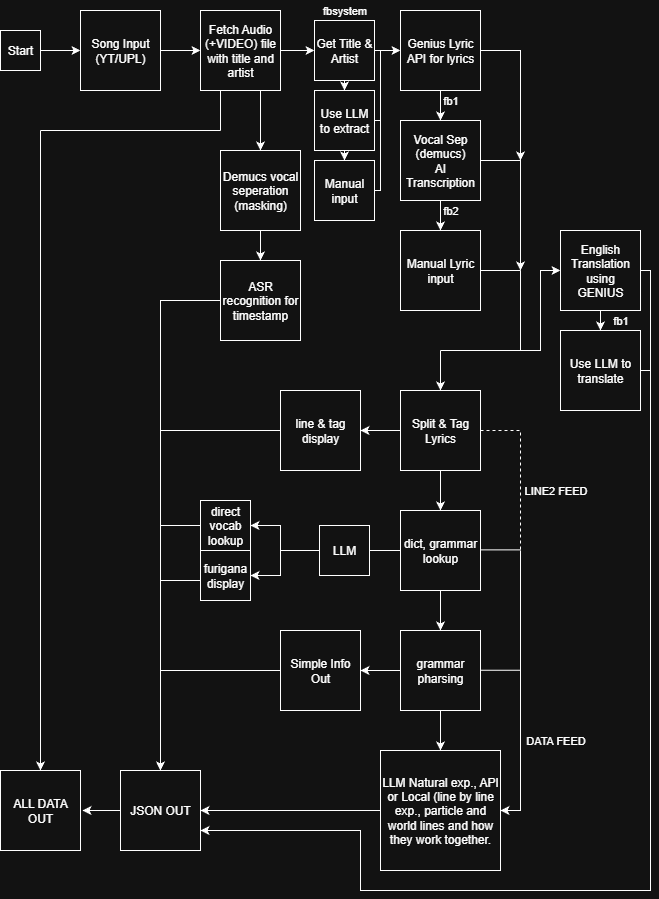

The diagram above was exported from draw.io. Its source (the exported page's mxGraphModel, read from the mxfile embedded in the PNG):
<mxGraphModel dx="2188" dy="1162" grid="1" gridSize="10" guides="1" tooltips="1" connect="1" arrows="1" fold="1" page="1" pageScale="1" pageWidth="827" pageHeight="1169" math="0" shadow="0">
  <root>
    <mxCell id="0" />
    <mxCell id="1" parent="0" />
    <mxCell id="tC2NfrQSCWJzXOpwI25e-25" style="edgeStyle=orthogonalEdgeStyle;rounded=0;orthogonalLoop=1;jettySize=auto;html=1;entryX=0;entryY=0.5;entryDx=0;entryDy=0;" parent="1" source="tC2NfrQSCWJzXOpwI25e-1" target="tC2NfrQSCWJzXOpwI25e-2" edge="1">
      <mxGeometry relative="1" as="geometry" />
    </mxCell>
    <mxCell id="tC2NfrQSCWJzXOpwI25e-1" value="Start" style="whiteSpace=wrap;html=1;aspect=fixed;" parent="1" vertex="1">
      <mxGeometry x="40" y="80" width="40" height="40" as="geometry" />
    </mxCell>
    <mxCell id="tC2NfrQSCWJzXOpwI25e-26" style="edgeStyle=orthogonalEdgeStyle;rounded=0;orthogonalLoop=1;jettySize=auto;html=1;entryX=0;entryY=0.5;entryDx=0;entryDy=0;" parent="1" source="tC2NfrQSCWJzXOpwI25e-2" target="tC2NfrQSCWJzXOpwI25e-3" edge="1">
      <mxGeometry relative="1" as="geometry" />
    </mxCell>
    <mxCell id="tC2NfrQSCWJzXOpwI25e-2" value="Song Input&lt;div&gt;(YT/UPL)&lt;/div&gt;" style="whiteSpace=wrap;html=1;aspect=fixed;" parent="1" vertex="1">
      <mxGeometry x="120" y="60" width="80" height="80" as="geometry" />
    </mxCell>
    <mxCell id="tC2NfrQSCWJzXOpwI25e-27" style="edgeStyle=orthogonalEdgeStyle;rounded=0;orthogonalLoop=1;jettySize=auto;html=1;entryX=0;entryY=0.5;entryDx=0;entryDy=0;" parent="1" source="tC2NfrQSCWJzXOpwI25e-3" target="tC2NfrQSCWJzXOpwI25e-4" edge="1">
      <mxGeometry relative="1" as="geometry" />
    </mxCell>
    <mxCell id="tC2NfrQSCWJzXOpwI25e-43" style="edgeStyle=orthogonalEdgeStyle;rounded=0;orthogonalLoop=1;jettySize=auto;html=1;entryX=0.5;entryY=0;entryDx=0;entryDy=0;exitX=0.75;exitY=1;exitDx=0;exitDy=0;" parent="1" source="tC2NfrQSCWJzXOpwI25e-3" target="tC2NfrQSCWJzXOpwI25e-41" edge="1">
      <mxGeometry relative="1" as="geometry" />
    </mxCell>
    <mxCell id="tC2NfrQSCWJzXOpwI25e-3" value="Fetch Audio (+VIDEO) file with title and artist" style="whiteSpace=wrap;html=1;aspect=fixed;" parent="1" vertex="1">
      <mxGeometry x="240" y="60" width="80" height="80" as="geometry" />
    </mxCell>
    <mxCell id="tC2NfrQSCWJzXOpwI25e-28" style="edgeStyle=orthogonalEdgeStyle;rounded=0;orthogonalLoop=1;jettySize=auto;html=1;" parent="1" source="tC2NfrQSCWJzXOpwI25e-4" target="tC2NfrQSCWJzXOpwI25e-6" edge="1">
      <mxGeometry relative="1" as="geometry" />
    </mxCell>
    <mxCell id="pftaYtBt8jjbWd4sXZ1s-7" style="edgeStyle=orthogonalEdgeStyle;rounded=0;orthogonalLoop=1;jettySize=auto;html=1;exitX=0.5;exitY=1;exitDx=0;exitDy=0;entryX=0.5;entryY=0;entryDx=0;entryDy=0;" parent="1" source="tC2NfrQSCWJzXOpwI25e-4" target="pftaYtBt8jjbWd4sXZ1s-1" edge="1">
      <mxGeometry relative="1" as="geometry" />
    </mxCell>
    <mxCell id="tC2NfrQSCWJzXOpwI25e-4" value="Get Title &amp;amp; Artist" style="whiteSpace=wrap;html=1;aspect=fixed;" parent="1" vertex="1">
      <mxGeometry x="354" y="70" width="60" height="60" as="geometry" />
    </mxCell>
    <mxCell id="tC2NfrQSCWJzXOpwI25e-5" style="edgeStyle=orthogonalEdgeStyle;rounded=0;orthogonalLoop=1;jettySize=auto;html=1;exitX=0.5;exitY=1;exitDx=0;exitDy=0;" parent="1" source="tC2NfrQSCWJzXOpwI25e-4" target="tC2NfrQSCWJzXOpwI25e-4" edge="1">
      <mxGeometry relative="1" as="geometry" />
    </mxCell>
    <mxCell id="tC2NfrQSCWJzXOpwI25e-15" style="edgeStyle=orthogonalEdgeStyle;rounded=0;orthogonalLoop=1;jettySize=auto;html=1;" parent="1" source="tC2NfrQSCWJzXOpwI25e-6" target="tC2NfrQSCWJzXOpwI25e-7" edge="1">
      <mxGeometry relative="1" as="geometry" />
    </mxCell>
    <mxCell id="tC2NfrQSCWJzXOpwI25e-20" style="edgeStyle=orthogonalEdgeStyle;rounded=0;orthogonalLoop=1;jettySize=auto;html=1;" parent="1" source="tC2NfrQSCWJzXOpwI25e-6" edge="1">
      <mxGeometry relative="1" as="geometry">
        <mxPoint x="560" y="210" as="targetPoint" />
      </mxGeometry>
    </mxCell>
    <mxCell id="tC2NfrQSCWJzXOpwI25e-6" value="Genius Lyric API for lyrics" style="whiteSpace=wrap;html=1;aspect=fixed;" parent="1" vertex="1">
      <mxGeometry x="440" y="60" width="80" height="80" as="geometry" />
    </mxCell>
    <mxCell id="tC2NfrQSCWJzXOpwI25e-16" style="edgeStyle=orthogonalEdgeStyle;rounded=0;orthogonalLoop=1;jettySize=auto;html=1;" parent="1" source="tC2NfrQSCWJzXOpwI25e-7" target="tC2NfrQSCWJzXOpwI25e-8" edge="1">
      <mxGeometry relative="1" as="geometry" />
    </mxCell>
    <mxCell id="tC2NfrQSCWJzXOpwI25e-19" style="edgeStyle=orthogonalEdgeStyle;rounded=0;orthogonalLoop=1;jettySize=auto;html=1;" parent="1" source="tC2NfrQSCWJzXOpwI25e-7" edge="1">
      <mxGeometry relative="1" as="geometry">
        <mxPoint x="560" y="320" as="targetPoint" />
      </mxGeometry>
    </mxCell>
    <mxCell id="tC2NfrQSCWJzXOpwI25e-7" value="Vocal Sep (demucs)&lt;div&gt;AI Transcription&lt;/div&gt;" style="whiteSpace=wrap;html=1;aspect=fixed;" parent="1" vertex="1">
      <mxGeometry x="440" y="170" width="80" height="80" as="geometry" />
    </mxCell>
    <mxCell id="tC2NfrQSCWJzXOpwI25e-8" value="Manual Lyric input" style="whiteSpace=wrap;html=1;aspect=fixed;" parent="1" vertex="1">
      <mxGeometry x="440" y="280" width="80" height="80" as="geometry" />
    </mxCell>
    <mxCell id="tC2NfrQSCWJzXOpwI25e-29" style="edgeStyle=orthogonalEdgeStyle;rounded=0;orthogonalLoop=1;jettySize=auto;html=1;entryX=0.5;entryY=0;entryDx=0;entryDy=0;" parent="1" source="tC2NfrQSCWJzXOpwI25e-9" target="tC2NfrQSCWJzXOpwI25e-10" edge="1">
      <mxGeometry relative="1" as="geometry" />
    </mxCell>
    <mxCell id="tC2NfrQSCWJzXOpwI25e-40" style="edgeStyle=orthogonalEdgeStyle;rounded=0;orthogonalLoop=1;jettySize=auto;html=1;entryX=1;entryY=0.5;entryDx=0;entryDy=0;" parent="1" source="tC2NfrQSCWJzXOpwI25e-9" target="tC2NfrQSCWJzXOpwI25e-37" edge="1">
      <mxGeometry relative="1" as="geometry">
        <Array as="points">
          <mxPoint x="420" y="480" />
          <mxPoint x="420" y="480" />
        </Array>
      </mxGeometry>
    </mxCell>
    <mxCell id="tC2NfrQSCWJzXOpwI25e-9" value="Split &amp;amp; Tag Lyrics" style="whiteSpace=wrap;html=1;aspect=fixed;" parent="1" vertex="1">
      <mxGeometry x="440" y="440" width="80" height="80" as="geometry" />
    </mxCell>
    <mxCell id="tC2NfrQSCWJzXOpwI25e-30" style="edgeStyle=orthogonalEdgeStyle;rounded=0;orthogonalLoop=1;jettySize=auto;html=1;" parent="1" source="tC2NfrQSCWJzXOpwI25e-10" target="tC2NfrQSCWJzXOpwI25e-11" edge="1">
      <mxGeometry relative="1" as="geometry" />
    </mxCell>
    <mxCell id="tC2NfrQSCWJzXOpwI25e-36" style="edgeStyle=orthogonalEdgeStyle;rounded=0;orthogonalLoop=1;jettySize=auto;html=1;entryX=1;entryY=0.5;entryDx=0;entryDy=0;" parent="1" target="tC2NfrQSCWJzXOpwI25e-35" edge="1">
      <mxGeometry relative="1" as="geometry">
        <mxPoint x="360" y="600" as="sourcePoint" />
        <Array as="points">
          <mxPoint x="320" y="600" />
          <mxPoint x="320" y="575" />
        </Array>
      </mxGeometry>
    </mxCell>
    <mxCell id="tC2NfrQSCWJzXOpwI25e-39" style="edgeStyle=orthogonalEdgeStyle;rounded=0;orthogonalLoop=1;jettySize=auto;html=1;entryX=1;entryY=0.5;entryDx=0;entryDy=0;exitX=0;exitY=0.5;exitDx=0;exitDy=0;" parent="1" source="vYmwEpTswoWNlbcmplYy-9" target="tC2NfrQSCWJzXOpwI25e-38" edge="1">
      <mxGeometry relative="1" as="geometry">
        <mxPoint x="360" y="600" as="sourcePoint" />
        <Array as="points">
          <mxPoint x="320" y="600" />
          <mxPoint x="320" y="625" />
        </Array>
      </mxGeometry>
    </mxCell>
    <mxCell id="tC2NfrQSCWJzXOpwI25e-10" value="dict, grammar lookup" style="whiteSpace=wrap;html=1;aspect=fixed;" parent="1" vertex="1">
      <mxGeometry x="440" y="560" width="80" height="80" as="geometry" />
    </mxCell>
    <mxCell id="tC2NfrQSCWJzXOpwI25e-31" style="edgeStyle=orthogonalEdgeStyle;rounded=0;orthogonalLoop=1;jettySize=auto;html=1;" parent="1" source="tC2NfrQSCWJzXOpwI25e-11" target="tC2NfrQSCWJzXOpwI25e-12" edge="1">
      <mxGeometry relative="1" as="geometry" />
    </mxCell>
    <mxCell id="tC2NfrQSCWJzXOpwI25e-34" style="edgeStyle=orthogonalEdgeStyle;rounded=0;orthogonalLoop=1;jettySize=auto;html=1;" parent="1" source="tC2NfrQSCWJzXOpwI25e-11" target="tC2NfrQSCWJzXOpwI25e-33" edge="1">
      <mxGeometry relative="1" as="geometry" />
    </mxCell>
    <mxCell id="tC2NfrQSCWJzXOpwI25e-11" value="grammar pharsing" style="whiteSpace=wrap;html=1;aspect=fixed;" parent="1" vertex="1">
      <mxGeometry x="440" y="680" width="80" height="80" as="geometry" />
    </mxCell>
    <mxCell id="tC2NfrQSCWJzXOpwI25e-32" style="edgeStyle=orthogonalEdgeStyle;rounded=0;orthogonalLoop=1;jettySize=auto;html=1;entryX=1;entryY=0.5;entryDx=0;entryDy=0;" parent="1" source="tC2NfrQSCWJzXOpwI25e-12" target="tC2NfrQSCWJzXOpwI25e-14" edge="1">
      <mxGeometry relative="1" as="geometry" />
    </mxCell>
    <mxCell id="tC2NfrQSCWJzXOpwI25e-12" value="LLM Natural exp., API or Local (line by line exp., particle and world lines and how they work together." style="whiteSpace=wrap;html=1;aspect=fixed;" parent="1" vertex="1">
      <mxGeometry x="420" y="800" width="120" height="120" as="geometry" />
    </mxCell>
    <mxCell id="tC2NfrQSCWJzXOpwI25e-14" value="JSON OUT" style="whiteSpace=wrap;html=1;aspect=fixed;" parent="1" vertex="1">
      <mxGeometry x="160" y="820" width="80" height="80" as="geometry" />
    </mxCell>
    <mxCell id="tC2NfrQSCWJzXOpwI25e-21" value="" style="endArrow=classic;html=1;rounded=0;entryX=0.5;entryY=0;entryDx=0;entryDy=0;" parent="1" target="tC2NfrQSCWJzXOpwI25e-9" edge="1">
      <mxGeometry width="50" height="50" relative="1" as="geometry">
        <mxPoint x="480" y="400" as="sourcePoint" />
        <mxPoint x="500" y="310" as="targetPoint" />
      </mxGeometry>
    </mxCell>
    <mxCell id="tC2NfrQSCWJzXOpwI25e-22" value="" style="endArrow=none;html=1;rounded=0;entryX=1;entryY=0.5;entryDx=0;entryDy=0;" parent="1" target="tC2NfrQSCWJzXOpwI25e-8" edge="1">
      <mxGeometry width="50" height="50" relative="1" as="geometry">
        <mxPoint x="560" y="320" as="sourcePoint" />
        <mxPoint x="500" y="310" as="targetPoint" />
      </mxGeometry>
    </mxCell>
    <mxCell id="tC2NfrQSCWJzXOpwI25e-23" value="" style="endArrow=none;html=1;rounded=0;" parent="1" edge="1">
      <mxGeometry width="50" height="50" relative="1" as="geometry">
        <mxPoint x="560" y="400" as="sourcePoint" />
        <mxPoint x="560" y="320" as="targetPoint" />
      </mxGeometry>
    </mxCell>
    <mxCell id="tC2NfrQSCWJzXOpwI25e-24" value="" style="endArrow=none;html=1;rounded=0;" parent="1" edge="1">
      <mxGeometry width="50" height="50" relative="1" as="geometry">
        <mxPoint x="480" y="400" as="sourcePoint" />
        <mxPoint x="560" y="400" as="targetPoint" />
      </mxGeometry>
    </mxCell>
    <mxCell id="tC2NfrQSCWJzXOpwI25e-49" style="edgeStyle=orthogonalEdgeStyle;rounded=0;orthogonalLoop=1;jettySize=auto;html=1;entryX=0.5;entryY=0;entryDx=0;entryDy=0;" parent="1" source="tC2NfrQSCWJzXOpwI25e-33" target="tC2NfrQSCWJzXOpwI25e-14" edge="1">
      <mxGeometry relative="1" as="geometry" />
    </mxCell>
    <mxCell id="tC2NfrQSCWJzXOpwI25e-33" value="Simple Info Out" style="whiteSpace=wrap;html=1;aspect=fixed;" parent="1" vertex="1">
      <mxGeometry x="320" y="680" width="80" height="80" as="geometry" />
    </mxCell>
    <mxCell id="tC2NfrQSCWJzXOpwI25e-47" style="edgeStyle=orthogonalEdgeStyle;rounded=0;orthogonalLoop=1;jettySize=auto;html=1;exitX=0;exitY=0.5;exitDx=0;exitDy=0;" parent="1" source="tC2NfrQSCWJzXOpwI25e-35" edge="1">
      <mxGeometry relative="1" as="geometry">
        <mxPoint x="200" y="820" as="targetPoint" />
      </mxGeometry>
    </mxCell>
    <mxCell id="tC2NfrQSCWJzXOpwI25e-35" value="direct vocab lookup" style="whiteSpace=wrap;html=1;aspect=fixed;" parent="1" vertex="1">
      <mxGeometry x="240" y="550" width="50" height="50" as="geometry" />
    </mxCell>
    <mxCell id="tC2NfrQSCWJzXOpwI25e-46" style="edgeStyle=orthogonalEdgeStyle;rounded=0;orthogonalLoop=1;jettySize=auto;html=1;entryX=0.5;entryY=0;entryDx=0;entryDy=0;" parent="1" source="tC2NfrQSCWJzXOpwI25e-37" target="tC2NfrQSCWJzXOpwI25e-14" edge="1">
      <mxGeometry relative="1" as="geometry" />
    </mxCell>
    <mxCell id="tC2NfrQSCWJzXOpwI25e-37" value="line &amp;amp; tag display" style="whiteSpace=wrap;html=1;aspect=fixed;" parent="1" vertex="1">
      <mxGeometry x="320" y="440" width="80" height="80" as="geometry" />
    </mxCell>
    <mxCell id="tC2NfrQSCWJzXOpwI25e-48" style="edgeStyle=orthogonalEdgeStyle;rounded=0;orthogonalLoop=1;jettySize=auto;html=1;entryX=0.5;entryY=0;entryDx=0;entryDy=0;" parent="1" source="tC2NfrQSCWJzXOpwI25e-38" target="tC2NfrQSCWJzXOpwI25e-14" edge="1">
      <mxGeometry relative="1" as="geometry">
        <Array as="points">
          <mxPoint x="200" y="630" />
        </Array>
      </mxGeometry>
    </mxCell>
    <mxCell id="tC2NfrQSCWJzXOpwI25e-38" value="furigana display" style="whiteSpace=wrap;html=1;aspect=fixed;" parent="1" vertex="1">
      <mxGeometry x="240" y="600" width="50" height="50" as="geometry" />
    </mxCell>
    <mxCell id="tC2NfrQSCWJzXOpwI25e-44" style="edgeStyle=orthogonalEdgeStyle;rounded=0;orthogonalLoop=1;jettySize=auto;html=1;" parent="1" source="tC2NfrQSCWJzXOpwI25e-41" target="tC2NfrQSCWJzXOpwI25e-42" edge="1">
      <mxGeometry relative="1" as="geometry" />
    </mxCell>
    <mxCell id="tC2NfrQSCWJzXOpwI25e-41" value="Demucs vocal seperation (masking)" style="whiteSpace=wrap;html=1;aspect=fixed;" parent="1" vertex="1">
      <mxGeometry x="260" y="200" width="80" height="80" as="geometry" />
    </mxCell>
    <mxCell id="tC2NfrQSCWJzXOpwI25e-45" style="edgeStyle=orthogonalEdgeStyle;rounded=0;orthogonalLoop=1;jettySize=auto;html=1;entryX=0.5;entryY=0;entryDx=0;entryDy=0;exitX=0;exitY=0.5;exitDx=0;exitDy=0;" parent="1" source="tC2NfrQSCWJzXOpwI25e-42" target="tC2NfrQSCWJzXOpwI25e-14" edge="1">
      <mxGeometry relative="1" as="geometry">
        <Array as="points">
          <mxPoint x="200" y="350" />
        </Array>
      </mxGeometry>
    </mxCell>
    <mxCell id="tC2NfrQSCWJzXOpwI25e-42" value="ASR recognition for timestamp" style="whiteSpace=wrap;html=1;aspect=fixed;" parent="1" vertex="1">
      <mxGeometry x="260" y="310" width="80" height="80" as="geometry" />
    </mxCell>
    <mxCell id="tC2NfrQSCWJzXOpwI25e-50" value="ALL DATA OUT" style="whiteSpace=wrap;html=1;aspect=fixed;" parent="1" vertex="1">
      <mxGeometry x="40" y="820" width="80" height="80" as="geometry" />
    </mxCell>
    <mxCell id="tC2NfrQSCWJzXOpwI25e-51" style="edgeStyle=orthogonalEdgeStyle;rounded=0;orthogonalLoop=1;jettySize=auto;html=1;" parent="1" source="tC2NfrQSCWJzXOpwI25e-14" edge="1">
      <mxGeometry relative="1" as="geometry">
        <mxPoint x="122" y="860" as="targetPoint" />
      </mxGeometry>
    </mxCell>
    <mxCell id="tC2NfrQSCWJzXOpwI25e-53" value="" style="endArrow=none;html=1;rounded=0;" parent="1" edge="1">
      <mxGeometry width="50" height="50" relative="1" as="geometry">
        <mxPoint x="260" y="180" as="sourcePoint" />
        <mxPoint x="260" y="140" as="targetPoint" />
      </mxGeometry>
    </mxCell>
    <mxCell id="tC2NfrQSCWJzXOpwI25e-54" value="" style="endArrow=none;html=1;rounded=0;" parent="1" edge="1">
      <mxGeometry width="50" height="50" relative="1" as="geometry">
        <mxPoint x="80" y="180" as="sourcePoint" />
        <mxPoint x="260" y="180" as="targetPoint" />
      </mxGeometry>
    </mxCell>
    <mxCell id="tC2NfrQSCWJzXOpwI25e-55" value="" style="endArrow=classic;html=1;rounded=0;entryX=0.5;entryY=0;entryDx=0;entryDy=0;" parent="1" target="tC2NfrQSCWJzXOpwI25e-50" edge="1">
      <mxGeometry width="50" height="50" relative="1" as="geometry">
        <mxPoint x="80" y="180" as="sourcePoint" />
        <mxPoint x="80" y="550" as="targetPoint" />
      </mxGeometry>
    </mxCell>
    <mxCell id="tC2NfrQSCWJzXOpwI25e-57" value="" style="endArrow=none;html=1;rounded=0;exitX=1;exitY=0.5;exitDx=0;exitDy=0;" parent="1" edge="1">
      <mxGeometry width="50" height="50" relative="1" as="geometry">
        <mxPoint x="520" y="599.4300000000001" as="sourcePoint" />
        <mxPoint x="560" y="599.4300000000001" as="targetPoint" />
      </mxGeometry>
    </mxCell>
    <mxCell id="tC2NfrQSCWJzXOpwI25e-58" value="" style="endArrow=none;html=1;rounded=0;exitX=1;exitY=0.5;exitDx=0;exitDy=0;" parent="1" edge="1">
      <mxGeometry width="50" height="50" relative="1" as="geometry">
        <mxPoint x="520" y="719.71" as="sourcePoint" />
        <mxPoint x="560" y="719.71" as="targetPoint" />
      </mxGeometry>
    </mxCell>
    <mxCell id="tC2NfrQSCWJzXOpwI25e-59" value="" style="endArrow=classic;html=1;rounded=0;entryX=1;entryY=0.5;entryDx=0;entryDy=0;" parent="1" target="tC2NfrQSCWJzXOpwI25e-12" edge="1">
      <mxGeometry width="50" height="50" relative="1" as="geometry">
        <mxPoint x="560" y="600" as="sourcePoint" />
        <mxPoint x="560" y="860" as="targetPoint" />
        <Array as="points">
          <mxPoint x="560" y="860" />
        </Array>
      </mxGeometry>
    </mxCell>
    <mxCell id="tC2NfrQSCWJzXOpwI25e-62" value="DATA FEED" style="text;strokeColor=none;fillColor=none;html=1;fontSize=11;fontStyle=0;verticalAlign=middle;align=center;" parent="1" vertex="1">
      <mxGeometry x="560" y="780" width="70" height="20" as="geometry" />
    </mxCell>
    <mxCell id="tC2NfrQSCWJzXOpwI25e-63" value="LINE2 FEED" style="text;strokeColor=none;fillColor=none;html=1;fontSize=11;fontStyle=0;verticalAlign=middle;align=center;" parent="1" vertex="1">
      <mxGeometry x="560" y="530" width="70" height="20" as="geometry" />
    </mxCell>
    <mxCell id="tC2NfrQSCWJzXOpwI25e-65" value="" style="endArrow=none;dashed=1;html=1;rounded=0;exitX=1;exitY=0.5;exitDx=0;exitDy=0;" parent="1" source="tC2NfrQSCWJzXOpwI25e-9" edge="1">
      <mxGeometry width="50" height="50" relative="1" as="geometry">
        <mxPoint x="560" y="480" as="sourcePoint" />
        <mxPoint x="560" y="600" as="targetPoint" />
        <Array as="points">
          <mxPoint x="560" y="480" />
        </Array>
      </mxGeometry>
    </mxCell>
    <mxCell id="tC2NfrQSCWJzXOpwI25e-66" value="fb1" style="text;strokeColor=none;fillColor=none;html=1;fontSize=11;fontStyle=0;verticalAlign=middle;align=center;" parent="1" vertex="1">
      <mxGeometry x="480" y="140" width="20" height="20" as="geometry" />
    </mxCell>
    <mxCell id="tC2NfrQSCWJzXOpwI25e-67" value="fb2" style="text;strokeColor=none;fillColor=none;html=1;fontSize=11;fontStyle=0;verticalAlign=middle;align=center;" parent="1" vertex="1">
      <mxGeometry x="480" y="250" width="20" height="20" as="geometry" />
    </mxCell>
    <mxCell id="pftaYtBt8jjbWd4sXZ1s-9" style="edgeStyle=orthogonalEdgeStyle;rounded=0;orthogonalLoop=1;jettySize=auto;html=1;entryX=0.5;entryY=0;entryDx=0;entryDy=0;" parent="1" source="pftaYtBt8jjbWd4sXZ1s-1" target="pftaYtBt8jjbWd4sXZ1s-2" edge="1">
      <mxGeometry relative="1" as="geometry" />
    </mxCell>
    <mxCell id="pftaYtBt8jjbWd4sXZ1s-1" value="Use LLM to extract" style="whiteSpace=wrap;html=1;aspect=fixed;" parent="1" vertex="1">
      <mxGeometry x="354" y="140" width="60" height="60" as="geometry" />
    </mxCell>
    <mxCell id="pftaYtBt8jjbWd4sXZ1s-2" value="Manual input" style="whiteSpace=wrap;html=1;aspect=fixed;" parent="1" vertex="1">
      <mxGeometry x="354" y="210" width="60" height="60" as="geometry" />
    </mxCell>
    <mxCell id="pftaYtBt8jjbWd4sXZ1s-5" value="" style="endArrow=none;html=1;rounded=0;exitX=1;exitY=0.5;exitDx=0;exitDy=0;" parent="1" source="pftaYtBt8jjbWd4sXZ1s-1" edge="1">
      <mxGeometry width="50" height="50" relative="1" as="geometry">
        <mxPoint x="410" y="220" as="sourcePoint" />
        <mxPoint x="420" y="170" as="targetPoint" />
      </mxGeometry>
    </mxCell>
    <mxCell id="pftaYtBt8jjbWd4sXZ1s-6" value="" style="endArrow=none;html=1;rounded=0;exitX=1;exitY=0.5;exitDx=0;exitDy=0;" parent="1" source="pftaYtBt8jjbWd4sXZ1s-2" edge="1">
      <mxGeometry width="50" height="50" relative="1" as="geometry">
        <mxPoint x="410" y="280" as="sourcePoint" />
        <mxPoint x="420" y="100" as="targetPoint" />
        <Array as="points">
          <mxPoint x="420" y="240" />
        </Array>
      </mxGeometry>
    </mxCell>
    <mxCell id="pftaYtBt8jjbWd4sXZ1s-10" value="fbsystem" style="text;strokeColor=none;fillColor=none;html=1;fontSize=11;fontStyle=0;verticalAlign=middle;align=center;" parent="1" vertex="1">
      <mxGeometry x="374" y="50" width="20" height="20" as="geometry" />
    </mxCell>
    <mxCell id="vYmwEpTswoWNlbcmplYy-1" value="English Translation using GENIUS" style="whiteSpace=wrap;html=1;aspect=fixed;" parent="1" vertex="1">
      <mxGeometry x="600" y="280" width="80" height="80" as="geometry" />
    </mxCell>
    <mxCell id="vYmwEpTswoWNlbcmplYy-2" value="Use LLM to translate" style="whiteSpace=wrap;html=1;aspect=fixed;" parent="1" vertex="1">
      <mxGeometry x="600" y="380" width="80" height="80" as="geometry" />
    </mxCell>
    <mxCell id="vYmwEpTswoWNlbcmplYy-3" value="" style="endArrow=classic;html=1;rounded=0;exitX=0.5;exitY=1;exitDx=0;exitDy=0;" parent="1" source="vYmwEpTswoWNlbcmplYy-1" target="vYmwEpTswoWNlbcmplYy-2" edge="1">
      <mxGeometry width="50" height="50" relative="1" as="geometry">
        <mxPoint x="440" y="410" as="sourcePoint" />
        <mxPoint x="490" y="360" as="targetPoint" />
      </mxGeometry>
    </mxCell>
    <mxCell id="vYmwEpTswoWNlbcmplYy-4" value="" style="endArrow=classic;html=1;rounded=0;entryX=0;entryY=0.5;entryDx=0;entryDy=0;" parent="1" target="vYmwEpTswoWNlbcmplYy-1" edge="1">
      <mxGeometry width="50" height="50" relative="1" as="geometry">
        <mxPoint x="560" y="400" as="sourcePoint" />
        <mxPoint x="490" y="360" as="targetPoint" />
        <Array as="points">
          <mxPoint x="580" y="400" />
          <mxPoint x="580" y="320" />
        </Array>
      </mxGeometry>
    </mxCell>
    <mxCell id="vYmwEpTswoWNlbcmplYy-5" value="fb1" style="text;strokeColor=none;fillColor=none;html=1;fontSize=11;fontStyle=0;verticalAlign=middle;align=center;" parent="1" vertex="1">
      <mxGeometry x="650" y="360" width="20" height="20" as="geometry" />
    </mxCell>
    <mxCell id="vYmwEpTswoWNlbcmplYy-6" value="" style="endArrow=classic;html=1;rounded=0;exitX=1;exitY=0.5;exitDx=0;exitDy=0;" parent="1" source="vYmwEpTswoWNlbcmplYy-1" edge="1">
      <mxGeometry width="50" height="50" relative="1" as="geometry">
        <mxPoint x="230" y="340" as="sourcePoint" />
        <mxPoint x="240" y="880" as="targetPoint" />
        <Array as="points">
          <mxPoint x="690" y="320" />
          <mxPoint x="690" y="940" />
          <mxPoint x="400" y="940" />
          <mxPoint x="400" y="880" />
        </Array>
      </mxGeometry>
    </mxCell>
    <mxCell id="vYmwEpTswoWNlbcmplYy-7" value="" style="endArrow=none;html=1;rounded=0;exitX=1;exitY=0.5;exitDx=0;exitDy=0;" parent="1" source="vYmwEpTswoWNlbcmplYy-2" edge="1">
      <mxGeometry width="50" height="50" relative="1" as="geometry">
        <mxPoint x="600" y="470" as="sourcePoint" />
        <mxPoint x="690" y="420" as="targetPoint" />
      </mxGeometry>
    </mxCell>
    <mxCell id="vYmwEpTswoWNlbcmplYy-9" value="LLM" style="whiteSpace=wrap;html=1;aspect=fixed;" parent="1" vertex="1">
      <mxGeometry x="359" y="575" width="50" height="50" as="geometry" />
    </mxCell>
    <mxCell id="vYmwEpTswoWNlbcmplYy-13" value="" style="endArrow=none;html=1;rounded=0;exitX=1;exitY=0.5;exitDx=0;exitDy=0;" parent="1" source="vYmwEpTswoWNlbcmplYy-9" edge="1">
      <mxGeometry width="50" height="50" relative="1" as="geometry">
        <mxPoint x="430" y="600" as="sourcePoint" />
        <mxPoint x="440" y="600" as="targetPoint" />
      </mxGeometry>
    </mxCell>
  </root>
</mxGraphModel>